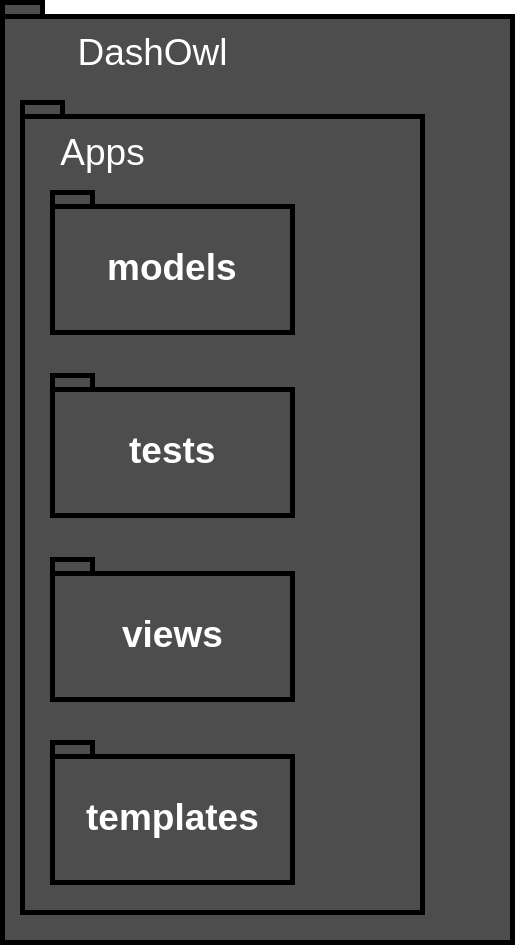

The diagram above was exported from draw.io. Its source (the exported page's mxGraphModel, read from the mxfile embedded in the PNG):
<mxGraphModel dx="1338" dy="711" grid="1" gridSize="10" guides="1" tooltips="1" connect="1" arrows="1" fold="1" page="1" pageScale="1" pageWidth="827" pageHeight="1169" math="0" shadow="0">
  <root>
    <mxCell id="0" />
    <mxCell id="1" parent="0" />
    <mxCell id="Ca26kr6pYv3z6sUAfAwV-45" value="" style="shape=folder;fontStyle=1;spacingTop=10;tabWidth=40;tabHeight=14;tabPosition=left;html=1;strokeColor=#000000;strokeWidth=5;fillColor=#4D4D4D;fontSize=37;fontColor=#FFFFFF;" vertex="1" parent="1">
      <mxGeometry x="20" y="30" width="510" height="940" as="geometry" />
    </mxCell>
    <mxCell id="Ca26kr6pYv3z6sUAfAwV-47" value="DashOwl" style="text;html=1;strokeColor=none;fillColor=none;align=center;verticalAlign=middle;whiteSpace=wrap;rounded=0;fontSize=37;fontColor=#FFFFFF;" vertex="1" parent="1">
      <mxGeometry x="150" y="70" width="40" height="20" as="geometry" />
    </mxCell>
    <mxCell id="Ca26kr6pYv3z6sUAfAwV-51" value="" style="shape=folder;fontStyle=1;spacingTop=10;tabWidth=40;tabHeight=14;tabPosition=left;html=1;strokeColor=#000000;strokeWidth=5;fillColor=#4D4D4D;fontSize=37;fontColor=#FFFFFF;" vertex="1" parent="1">
      <mxGeometry x="40" y="130" width="400" height="810" as="geometry" />
    </mxCell>
    <mxCell id="Ca26kr6pYv3z6sUAfAwV-53" value="Apps" style="text;html=1;strokeColor=none;fillColor=none;align=center;verticalAlign=middle;whiteSpace=wrap;rounded=0;fontSize=37;fontColor=#FFFFFF;" vertex="1" parent="1">
      <mxGeometry x="100" y="170" width="40" height="20" as="geometry" />
    </mxCell>
    <mxCell id="Ca26kr6pYv3z6sUAfAwV-55" value="models" style="shape=folder;fontStyle=1;spacingTop=10;tabWidth=40;tabHeight=14;tabPosition=left;html=1;strokeColor=#000000;strokeWidth=5;fillColor=#4D4D4D;fontSize=37;fontColor=#FFFFFF;" vertex="1" parent="1">
      <mxGeometry x="70" y="220" width="240" height="140" as="geometry" />
    </mxCell>
    <mxCell id="Ca26kr6pYv3z6sUAfAwV-56" value="tests" style="shape=folder;fontStyle=1;spacingTop=10;tabWidth=40;tabHeight=14;tabPosition=left;html=1;strokeColor=#000000;strokeWidth=5;fillColor=#4D4D4D;fontSize=37;fontColor=#FFFFFF;" vertex="1" parent="1">
      <mxGeometry x="70" y="403" width="240" height="140" as="geometry" />
    </mxCell>
    <mxCell id="Ca26kr6pYv3z6sUAfAwV-57" value="views" style="shape=folder;fontStyle=1;spacingTop=10;tabWidth=40;tabHeight=14;tabPosition=left;html=1;strokeColor=#000000;strokeWidth=5;fillColor=#4D4D4D;fontSize=37;fontColor=#FFFFFF;" vertex="1" parent="1">
      <mxGeometry x="70" y="587" width="240" height="140" as="geometry" />
    </mxCell>
    <mxCell id="Ca26kr6pYv3z6sUAfAwV-58" value="templates" style="shape=folder;fontStyle=1;spacingTop=10;tabWidth=40;tabHeight=14;tabPosition=left;html=1;strokeColor=#000000;strokeWidth=5;fillColor=#4D4D4D;fontSize=37;fontColor=#FFFFFF;" vertex="1" parent="1">
      <mxGeometry x="70" y="770" width="240" height="140" as="geometry" />
    </mxCell>
  </root>
</mxGraphModel>